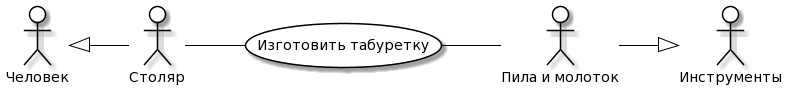

The diagram above was rendered by PlantUML. Its source (embedded in the PNG):
@startuml
skinparam actor {
	BackgroundColor White
	ArrowColor Black
	BorderColor Black
}
skinparam usecase {
	BackgroundColor White
	ArrowColor Black
	BorderColor Black
}
left to right direction
actor P0 as "Человек"
actor M0 as "Инструменты"
actor P as "Столяр"
actor M as "Пила и молоток"
usecase A as "Изготовить табуретку"
P -- (A)
(A) -- M
P0 <|-- P
M --|> M0
@enduml